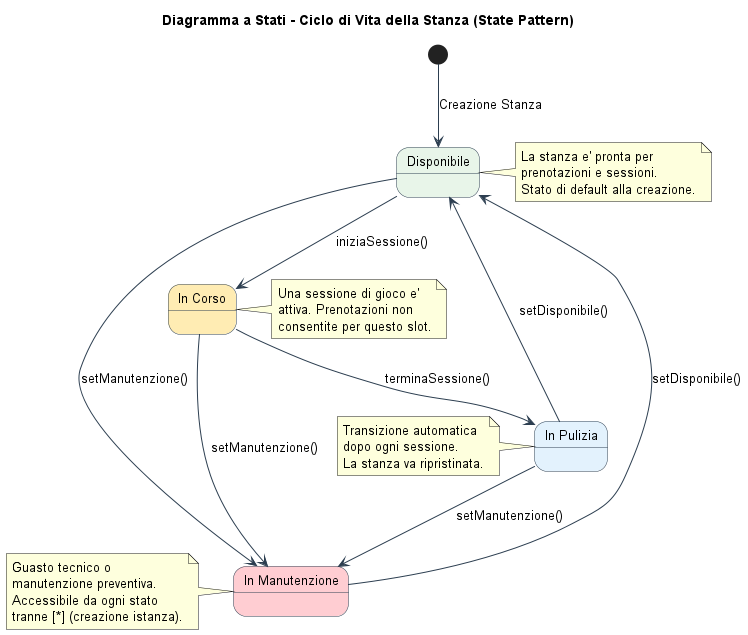

The diagram above was rendered by PlantUML. Its source (embedded in the PNG):
@startuml fig_3_7_state_machine_room

title Diagramma a Stati - Ciclo di Vita della Stanza (State Pattern)

skinparam backgroundColor #FFFFFF
skinparam state {
    BackgroundColor #F0F4F8
    BorderColor #2C3E50
    FontSize 13
    ArrowColor #2C3E50
}

[*] --> Disponibile : Creazione Stanza

state "Disponibile" as Disponibile #E8F5E9 {
}

state "In Corso" as InCorso #FFECB3 {
}

state "In Pulizia" as InPulizia #E3F2FD {
}

state "In Manutenzione" as InManutenzione #FFCDD2 {
}

Disponibile --> InCorso : iniziaSessione()
Disponibile --> InManutenzione : setManutenzione()

InCorso --> InPulizia : terminaSessione()
InCorso --> InManutenzione : setManutenzione()

InPulizia --> Disponibile : setDisponibile()
InPulizia --> InManutenzione : setManutenzione()

InManutenzione --> Disponibile : setDisponibile()

note right of Disponibile
  La stanza e' pronta per
  prenotazioni e sessioni.
  Stato di default alla creazione.
end note

note right of InCorso
  Una sessione di gioco e'
  attiva. Prenotazioni non
  consentite per questo slot.
end note

note left of InPulizia
  Transizione automatica
  dopo ogni sessione.
  La stanza va ripristinata.
end note

note left of InManutenzione
  Guasto tecnico o
  manutenzione preventiva.
  Accessibile da ogni stato
  tranne [*] (creazione istanza).
end note

@enduml